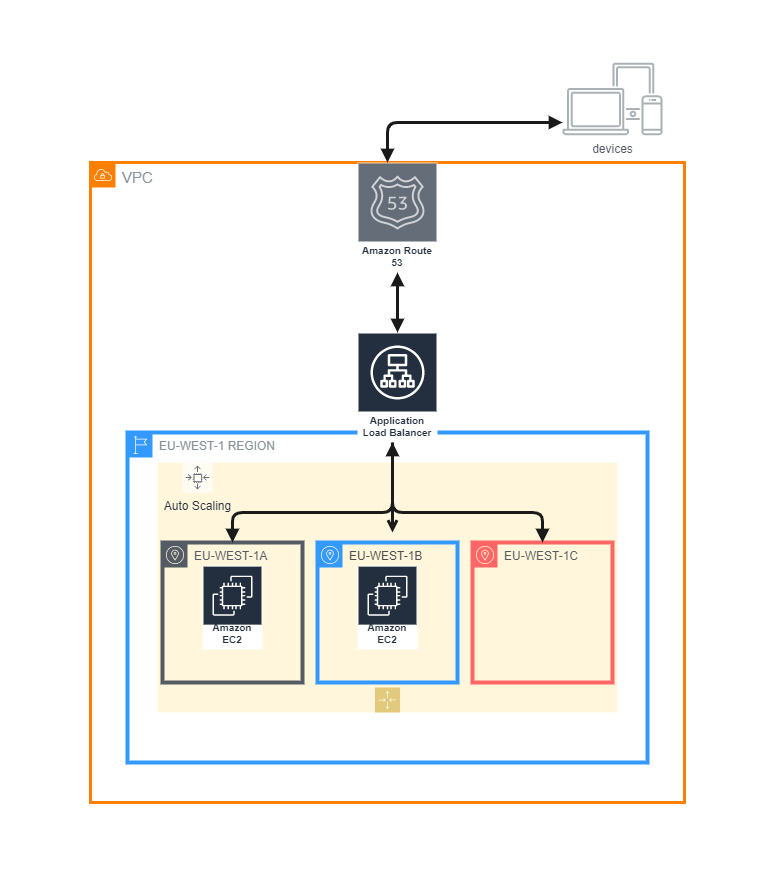

The diagram above was exported from draw.io. Its source (the exported page's mxGraphModel, read from the mxfile embedded in the PNG):
<mxGraphModel dx="868" dy="1563" grid="1" gridSize="10" guides="1" tooltips="1" connect="1" arrows="1" fold="1" page="1" pageScale="1" pageWidth="850" pageHeight="1100" math="0" shadow="0">
  <root>
    <mxCell id="0" />
    <mxCell id="1" parent="0" />
    <mxCell id="C_YZ6hl0B3hkvbgjSVR_-54" value="" style="rounded=0;whiteSpace=wrap;html=1;shadow=0;sketch=0;fontSize=12;fontColor=#FFFFFF;strokeColor=#FFFFFF;strokeWidth=4;fillColor=default;verticalAlign=bottom;" vertex="1" parent="1">
      <mxGeometry x="40" y="-190" width="760" height="880" as="geometry" />
    </mxCell>
    <mxCell id="C_YZ6hl0B3hkvbgjSVR_-4" value="VPC" style="sketch=0;outlineConnect=0;gradientColor=none;html=1;whiteSpace=wrap;fontSize=15;fontStyle=0;shape=mxgraph.aws4.group;grIcon=mxgraph.aws4.group_vpc;strokeColor=#FF8000;fillColor=none;verticalAlign=top;align=left;spacingLeft=30;fontColor=#879196;dashed=0;strokeWidth=3;perimeterSpacing=0;" vertex="1" parent="1">
      <mxGeometry x="128" y="-30" width="594" height="640" as="geometry" />
    </mxCell>
    <mxCell id="C_YZ6hl0B3hkvbgjSVR_-6" value="EU-WEST-1 REGION" style="sketch=0;outlineConnect=0;gradientColor=none;html=1;whiteSpace=wrap;fontSize=12;fontStyle=0;shape=mxgraph.aws4.group;grIcon=mxgraph.aws4.group_region;strokeColor=#3399FF;fillColor=none;verticalAlign=top;align=left;spacingLeft=30;fontColor=#879196;strokeWidth=4;" vertex="1" parent="1">
      <mxGeometry x="165" y="240" width="520" height="330" as="geometry" />
    </mxCell>
    <mxCell id="C_YZ6hl0B3hkvbgjSVR_-10" value="Auto Scaling Group" style="sketch=0;outlineConnect=0;html=1;whiteSpace=wrap;fontSize=12;fontStyle=0;shape=mxgraph.aws4.groupCenter;grIcon=mxgraph.aws4.group_auto_scaling_group;grStroke=0;strokeColor=#d6b656;fillColor=#fff2cc;verticalAlign=bottom;align=center;spacingTop=25;strokeWidth=6;opacity=70;labelPosition=center;verticalLabelPosition=middle;shadow=0;direction=west;perimeterSpacing=0;textOpacity=0;" vertex="1" parent="1">
      <mxGeometry x="195" y="270" width="460" height="250" as="geometry" />
    </mxCell>
    <mxCell id="C_YZ6hl0B3hkvbgjSVR_-7" value="EU-WEST-1A" style="sketch=0;outlineConnect=0;gradientColor=none;html=1;whiteSpace=wrap;fontSize=12;fontStyle=0;shape=mxgraph.aws4.group;grIcon=mxgraph.aws4.group_availability_zone;strokeColor=#545B64;fillColor=none;verticalAlign=top;align=left;spacingLeft=30;fontColor=#545B64;strokeWidth=4;" vertex="1" parent="1">
      <mxGeometry x="200" y="350" width="140" height="140" as="geometry" />
    </mxCell>
    <mxCell id="C_YZ6hl0B3hkvbgjSVR_-8" value="EU-WEST-1B" style="sketch=0;outlineConnect=0;gradientColor=none;html=1;whiteSpace=wrap;fontSize=12;fontStyle=0;shape=mxgraph.aws4.group;grIcon=mxgraph.aws4.group_availability_zone;strokeColor=#3399FF;fillColor=none;verticalAlign=top;align=left;spacingLeft=30;fontColor=#4D4D4D;strokeWidth=4;" vertex="1" parent="1">
      <mxGeometry x="355" y="350" width="140" height="140" as="geometry" />
    </mxCell>
    <mxCell id="C_YZ6hl0B3hkvbgjSVR_-9" value="EU-WEST-1C" style="sketch=0;outlineConnect=0;gradientColor=none;html=1;whiteSpace=wrap;fontSize=12;fontStyle=0;shape=mxgraph.aws4.group;grIcon=mxgraph.aws4.group_availability_zone;strokeColor=#FF6666;fillColor=none;verticalAlign=top;align=left;spacingLeft=30;fontColor=#545B64;strokeWidth=4;" vertex="1" parent="1">
      <mxGeometry x="510" y="350" width="140" height="140" as="geometry" />
    </mxCell>
    <mxCell id="C_YZ6hl0B3hkvbgjSVR_-11" value="Amazon EC2" style="sketch=0;outlineConnect=0;fontColor=#232F3E;gradientColor=none;strokeColor=#ffffff;fillColor=#232F3E;dashed=0;verticalLabelPosition=middle;verticalAlign=bottom;align=center;html=1;whiteSpace=wrap;fontSize=10;fontStyle=1;spacing=3;shape=mxgraph.aws4.productIcon;prIcon=mxgraph.aws4.ec2;direction=east;" vertex="1" parent="1">
      <mxGeometry x="240" y="373.13" width="60" height="83.75" as="geometry" />
    </mxCell>
    <mxCell id="C_YZ6hl0B3hkvbgjSVR_-13" value="Amazon EC2" style="sketch=0;outlineConnect=0;fontColor=#232F3E;gradientColor=none;strokeColor=#ffffff;fillColor=#232F3E;dashed=0;verticalLabelPosition=middle;verticalAlign=bottom;align=center;html=1;whiteSpace=wrap;fontSize=10;fontStyle=1;spacing=3;shape=mxgraph.aws4.productIcon;prIcon=mxgraph.aws4.ec2;" vertex="1" parent="1">
      <mxGeometry x="395" y="373.13" width="60" height="83.75" as="geometry" />
    </mxCell>
    <mxCell id="C_YZ6hl0B3hkvbgjSVR_-14" value="Application Load Balancer" style="sketch=0;outlineConnect=0;fontColor=#232F3E;gradientColor=none;strokeColor=#ffffff;fillColor=#232F3E;dashed=0;verticalLabelPosition=middle;verticalAlign=bottom;align=center;html=1;whiteSpace=wrap;fontSize=10;fontStyle=1;spacing=3;shape=mxgraph.aws4.productIcon;prIcon=mxgraph.aws4.application_load_balancer;" vertex="1" parent="1">
      <mxGeometry x="395" y="140" width="80" height="110" as="geometry" />
    </mxCell>
    <mxCell id="C_YZ6hl0B3hkvbgjSVR_-27" value="Amazon Route 53" style="sketch=0;outlineConnect=0;fontColor=#232F3E;gradientColor=none;strokeColor=#ffffff;fillColor=#232F3E;dashed=0;verticalLabelPosition=middle;verticalAlign=bottom;align=center;html=1;whiteSpace=wrap;fontSize=10;fontStyle=1;spacing=3;shape=mxgraph.aws4.productIcon;prIcon=mxgraph.aws4.route_53;opacity=70;" vertex="1" parent="1">
      <mxGeometry x="395" y="-30" width="80" height="110" as="geometry" />
    </mxCell>
    <mxCell id="C_YZ6hl0B3hkvbgjSVR_-46" value="" style="edgeStyle=orthogonalEdgeStyle;html=1;endArrow=block;elbow=vertical;startArrow=block;startFill=1;endFill=1;strokeColor=#1A1A1A;rounded=1;fontSize=17;fontColor=#FFFFFF;strokeWidth=3;" edge="1" parent="1" source="C_YZ6hl0B3hkvbgjSVR_-7" target="C_YZ6hl0B3hkvbgjSVR_-14">
      <mxGeometry width="100" relative="1" as="geometry">
        <mxPoint x="240" y="300" as="sourcePoint" />
        <mxPoint x="430" y="270" as="targetPoint" />
        <Array as="points">
          <mxPoint x="270" y="320" />
          <mxPoint x="430" y="320" />
        </Array>
      </mxGeometry>
    </mxCell>
    <mxCell id="C_YZ6hl0B3hkvbgjSVR_-48" value="" style="edgeStyle=orthogonalEdgeStyle;html=1;endArrow=block;elbow=vertical;startArrow=none;startFill=0;endFill=1;strokeColor=#1A1A1A;rounded=1;fontSize=17;fontColor=#FFFFFF;strokeWidth=3;" edge="1" parent="1" target="C_YZ6hl0B3hkvbgjSVR_-9">
      <mxGeometry width="100" relative="1" as="geometry">
        <mxPoint x="430" y="290" as="sourcePoint" />
        <mxPoint x="630" y="320" as="targetPoint" />
        <Array as="points">
          <mxPoint x="430" y="320" />
          <mxPoint x="580" y="320" />
        </Array>
      </mxGeometry>
    </mxCell>
    <mxCell id="C_YZ6hl0B3hkvbgjSVR_-49" value="" style="edgeStyle=orthogonalEdgeStyle;html=1;endArrow=open;elbow=vertical;startArrow=none;endFill=0;strokeColor=#1A1A1A;rounded=0;fontSize=17;fontColor=#FFFFFF;strokeWidth=3;" edge="1" parent="1" source="C_YZ6hl0B3hkvbgjSVR_-14">
      <mxGeometry width="100" relative="1" as="geometry">
        <mxPoint x="390" y="290" as="sourcePoint" />
        <mxPoint x="430" y="340" as="targetPoint" />
        <Array as="points">
          <mxPoint x="430" y="270" />
          <mxPoint x="430" y="270" />
        </Array>
      </mxGeometry>
    </mxCell>
    <mxCell id="C_YZ6hl0B3hkvbgjSVR_-50" value="Auto Scaling" style="sketch=0;outlineConnect=0;fontColor=#232F3E;gradientColor=none;strokeColor=#232F3E;fillColor=#ffffff;dashed=0;verticalLabelPosition=bottom;verticalAlign=top;align=center;html=1;fontSize=12;fontStyle=0;aspect=fixed;shape=mxgraph.aws4.resourceIcon;resIcon=mxgraph.aws4.auto_scaling;shadow=0;opacity=70;" vertex="1" parent="1">
      <mxGeometry x="220" y="270" width="30" height="30" as="geometry" />
    </mxCell>
    <mxCell id="C_YZ6hl0B3hkvbgjSVR_-51" value="" style="edgeStyle=orthogonalEdgeStyle;html=1;endArrow=block;elbow=vertical;startArrow=block;startFill=1;endFill=1;strokeColor=#1A1A1A;rounded=0;fontSize=12;fontColor=#FFFFFF;strokeWidth=3;" edge="1" parent="1" source="C_YZ6hl0B3hkvbgjSVR_-14" target="C_YZ6hl0B3hkvbgjSVR_-27">
      <mxGeometry width="100" relative="1" as="geometry">
        <mxPoint x="390" y="90" as="sourcePoint" />
        <mxPoint x="490" y="90" as="targetPoint" />
        <Array as="points">
          <mxPoint x="435" y="100" />
          <mxPoint x="435" y="100" />
        </Array>
      </mxGeometry>
    </mxCell>
    <mxCell id="C_YZ6hl0B3hkvbgjSVR_-52" value="devices" style="sketch=0;outlineConnect=0;gradientColor=none;fontColor=#545B64;strokeColor=none;fillColor=#879196;dashed=0;verticalLabelPosition=bottom;verticalAlign=top;align=center;html=1;fontSize=12;fontStyle=0;aspect=fixed;shape=mxgraph.aws4.illustration_devices;pointerEvents=1;shadow=0;opacity=70;" vertex="1" parent="1">
      <mxGeometry x="600" y="-130" width="100" height="73" as="geometry" />
    </mxCell>
    <mxCell id="C_YZ6hl0B3hkvbgjSVR_-53" value="" style="edgeStyle=orthogonalEdgeStyle;html=1;endArrow=block;elbow=vertical;startArrow=block;startFill=1;endFill=1;strokeColor=#1A1A1A;fontSize=12;fontColor=#FFFFFF;rounded=1;strokeWidth=3;" edge="1" parent="1" source="C_YZ6hl0B3hkvbgjSVR_-4">
      <mxGeometry width="100" relative="1" as="geometry">
        <mxPoint x="490" y="-80" as="sourcePoint" />
        <mxPoint x="600" y="-70" as="targetPoint" />
        <Array as="points">
          <mxPoint x="425" y="-70" />
        </Array>
      </mxGeometry>
    </mxCell>
  </root>
</mxGraphModel>